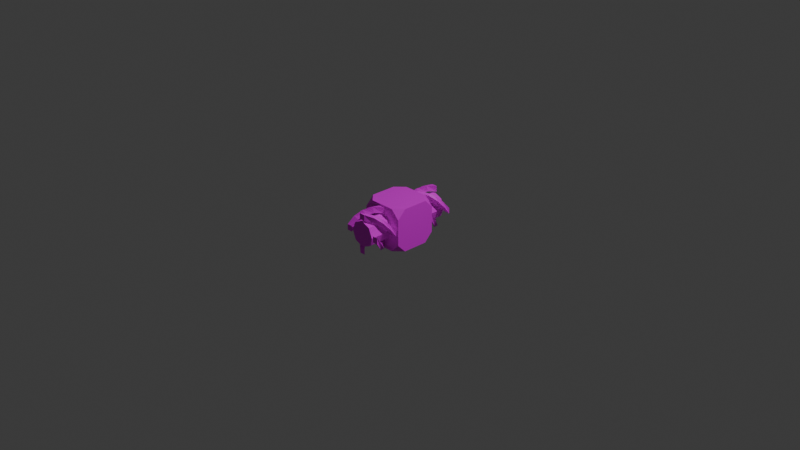 # Source: amatcable.blend  (saved by Blender 4.3.34; exported with 4.5.12 LTS)
import bpy
from mathutils import Matrix  # noqa: F401  (used for matrix-valued properties, if any)

bpy.ops.wm.read_factory_settings(use_empty=True)
scene = bpy.context.scene
scene.name = 'Scene'

# ---- collections
col_collection = bpy.data.collections.new('Collection'); scene.collection.children.link(col_collection)

# ---- images (referenced by path relative to the original .blend; pixels are not part of the script)
import os
ASSET_DIR = os.environ.get("B2B_ASSET_DIR", "")  # directory of the original .blend (textures are referenced by path, not embedded)
HERE = os.path.dirname(os.path.abspath(__file__))  # packed textures are extracted next to this script under _unpacked/

def load_image(name, relpath, width, height, colorspace="sRGB"):
    """Load a texture the original file referenced (path relative to the .blend, or extracted next to this script)."""
    p = next((c for c in (os.path.join(HERE, relpath), os.path.join(ASSET_DIR, relpath)) if relpath and os.path.exists(c)), "")
    if p:
        img = bpy.data.images.load(p, check_existing=True)
        img.name = name
    else:  # same state as the original file: an image datablock whose file is absent (Cycles renders it pink)
        img = bpy.data.images.new(name, width, height)
        img.source = "FILE"
        img.filepath = "//" + (relpath or name)
    img.colorspace_settings.name = colorspace
    return img
img_pipe_amat_png_002 = load_image('pipe_amat.png.002', 'pipe_amat.png', 1024, 1024, 'sRGB')

# ---- materials (node trees are filled in below, after node groups)
mat_material = bpy.data.materials.new('Material')
mat_material.alpha_threshold = 0.0
mat_material.roughness = 0.5
mat_material.line_color = (0.0, 0.0, 0.0, 1.0)

# ---- material node trees
mat_material.use_nodes = True; mat_material.node_tree.nodes.clear()
_N = mat_material.node_tree.nodes; _L = mat_material.node_tree.links
n0 = _N.new('ShaderNodeOutputMaterial'); n0.name = 'Material Output'; n0.location = (300, 300)
n1 = _N.new('ShaderNodeBsdfPrincipled'); n1.name = 'Principled BSDF'; n1.location = (10, 300)
n1.inputs[3].default_value = 1.45
n2 = _N.new('ShaderNodeTexImage'); n2.name = 'Image Texture'; n2.location = (-280, 280)
n2.image = img_pipe_amat_png_002
n2.interpolation = 'Closest'
_L.new(n1.outputs[0], n0.inputs[0])
_L.new(n2.outputs[0], n1.inputs[0])
n0.is_active_output = True

# ---- world
world_world = bpy.data.worlds.new('World'); scene.world = world_world
world_world.use_nodes = True; world_world.node_tree.nodes.clear()
_N = world_world.node_tree.nodes; _L = world_world.node_tree.links
n0 = _N.new('ShaderNodeOutputWorld'); n0.name = 'World Output'; n0.location = (300, 300)
n1 = _N.new('ShaderNodeBackground'); n1.name = 'Background'; n1.location = (10, 300)
n1.inputs[0].default_value = (0.05088, 0.05088, 0.05088, 1.0)
_L.new(n1.outputs[0], n0.inputs[0])
n0.is_active_output = True
world_world.color = (0.05088, 0.05088, 0.05088)
world_world.sun_shadow_jitter_overblur = 0.0

# ---- cameras
cam_camera = bpy.data.cameras.new('Camera')
cam_camera.clip_end = 100.0
cam_camera.ortho_scale = 7.314

# ---- lights
light_light = bpy.data.lights.new('Light', 'POINT')
light_light.energy = 1000.0
light_light.shadow_soft_size = 0.1

# ---- meshes
me_core = bpy.data.meshes.new('Core')
me_core.from_pydata([(-0.1562, -0.1562, -0.09375), (-0.1562, -0.1562, 0.09375), (-0.09375, -0.1562, 0.1562), (0.09375, -0.1562, 0.1562), (0.1562, -0.1562, 0.09375), (0.1562, -0.1562, -0.09375), (0.09375, -0.1562, -0.1562), (-0.09375, -0.1562, -0.1562), (-0.1562, 0.1562, -0.09375), (-0.1562, 0.1562, 0.09375), (-0.09375, 0.1562, 0.1562), (0.09375, 0.1562, 0.1562), (0.1562, 0.1562, 0.09375), (0.1562, 0.1562, -0.09375), (0.09375, 0.1562, -0.1562), (-0.09375, 0.1562, -0.1562), (0.1562, -0.09375, -0.1562), (0.1562, 0.09375, -0.1562), (0.1562, 0.09375, 0.1562), (0.1562, -0.09375, 0.1562), (-0.1562, -0.09375, 0.1562), (-0.1562, 0.09375, 0.1562), (-0.1562, 0.09375, -0.1562), (-0.1562, -0.09375, -0.1562)], [], [(2, 20, 1), (4, 19, 3), (10, 9, 21), (12, 11, 18), (7, 0, 23), (6, 16, 5), (14, 13, 17), (15, 22, 8), (23, 1, 21, 8), (13, 18, 4, 16), (9, 11, 13, 15), (11, 21, 2, 19), (4, 2, 0, 6), (4, 3, 2), (2, 1, 0), (0, 7, 6), (6, 5, 4), (14, 17, 16), (16, 6, 7), (7, 23, 22), (22, 15, 14), (23, 0, 1), (1, 20, 21), (21, 9, 8), (8, 22, 23), (13, 12, 18), (18, 19, 4), (4, 5, 16), (16, 17, 13), (9, 10, 11), (11, 12, 13), (13, 14, 15), (15, 8, 9), (11, 10, 21), (21, 20, 2), (2, 3, 19), (19, 18, 11), (14, 16, 7, 22)])
me_core.polygons.foreach_set('use_smooth', [True] * 38)
_k = set([(0, 1), (0, 7), (0, 23), (1, 2), (1, 20), (2, 3), (2, 20), (3, 4), (3, 19), (4, 5), (4, 19), (5, 6), (5, 16), (6, 7), (6, 16), (7, 23), (8, 9), (8, 15), (8, 22), (9, 10), (9, 21), (10, 11), (10, 21), (11, 12), (11, 18), (12, 13), (12, 18), (13, 14), (13, 17), (14, 15), (14, 17), (15, 22), (16, 17), (18, 19), (20, 21), (22, 23)])
me_core.attributes.new('sharp_edge', 'BOOLEAN', 'EDGE').data.foreach_set('value', [ (min(e.vertices), max(e.vertices)) in _k for e in me_core.edges])
_uv = me_core.uv_layers.new(name='UVMap')
_uv.uv.foreach_set('vector', [0.625, 0.075, 0.625, 0.0, 0.7, 0.0, 0.7, 0.375, 0.625, 0.375, 0.625, 0.3, 0.7, 0.0, 0.625, 0.075, 0.625, 0.0, 1.0, 0.075, 0.925, 0.0, 1.0, 0.0, 1.0, 0.075, 0.925, 0.0, 1.0, 0.0, 1.0, 0.3, 1.0, 0.375, 0.925, 0.375, 0.925, 0.375, 1.0, 0.3, 1.0, 0.375, 0.7, 0.375, 0.625, 0.375, 0.625, 0.3, 0.925, 0.0, 1.0, 0.3, 0.7, 0.375, 0.625, 0.075, 1.0, 0.075, 0.925, 0.375, 0.625, 0.3, 0.7, 0.0, 0.625, 0.075, 0.925, 0.0, 1.0, 0.3, 0.7, 0.375, 1.0, 0.075, 0.925, 0.375, 0.625, 0.3, 0.7, 0.0, 0.7, 0.375, 0.625, 0.075, 0.925, 0.0, 1.0, 0.3, 0.7, 0.375, 0.625, 0.3, 0.625, 0.075, 0.625, 0.075, 0.7, 0.0, 0.925, 0.0, 0.925, 0.0, 1.0, 0.075, 1.0, 0.3, 1.0, 0.3, 0.925, 0.375, 0.7, 0.375, 0.625, 0.075, 0.7, 0.0, 0.925, 0.0, 0.925, 0.0, 1.0, 0.075, 1.0, 0.3, 1.0, 0.3, 0.925, 0.375, 0.7, 0.375, 0.7, 0.375, 0.625, 0.3, 0.625, 0.075, 0.925, 0.0, 1.0, 0.075, 1.0, 0.3, 1.0, 0.3, 0.925, 0.375, 0.7, 0.375, 0.7, 0.375, 0.625, 0.3, 0.625, 0.075, 0.625, 0.075, 0.7, 0.0, 0.925, 0.0, 1.0, 0.075, 1.0, 0.3, 0.925, 0.375, 0.925, 0.375, 0.7, 0.375, 0.625, 0.3, 0.625, 0.3, 0.625, 0.075, 0.7, 0.0, 0.7, 0.0, 0.925, 0.0, 1.0, 0.075, 0.625, 0.075, 0.7, 0.0, 0.925, 0.0, 0.925, 0.0, 1.0, 0.075, 1.0, 0.3, 1.0, 0.3, 0.925, 0.375, 0.7, 0.375, 0.7, 0.375, 0.625, 0.3, 0.625, 0.075, 1.0, 0.075, 1.0, 0.3, 0.925, 0.375, 0.925, 0.375, 0.7, 0.375, 0.625, 0.3, 0.625, 0.3, 0.625, 0.075, 0.7, 0.0, 0.7, 0.0, 0.925, 0.0, 1.0, 0.075, 0.625, 0.075, 0.925, 0.0, 1.0, 0.3, 0.7, 0.375])
me_core.materials.append(mat_material)
me_core.update()
me_core.normals_split_custom_set([tuple(v) for v in zip(*[iter([-0.5774, -0.5774, 0.5774, -0.5774, -0.5774, 0.5774, -0.5774, -0.5774, 0.5774, 0.5774, -0.5774, 0.5774, 0.5774, -0.5774, 0.5774, 0.5774, -0.5774, 0.5774, -0.5774, 0.5774, 0.5774, -0.5774, 0.5774, 0.5774, -0.5774, 0.5774, 0.5774, 0.5774, 0.5774, 0.5774, 0.5774, 0.5774, 0.5774, 0.5774, 0.5774, 0.5774, -0.5774, -0.5774, -0.5774, -0.5774, -0.5774, -0.5774, -0.5774, -0.5774, -0.5774, 0.5774, -0.5774, -0.5774, 0.5774, -0.5774, -0.5774, 0.5774, -0.5774, -0.5774, 0.5774, 0.5774, -0.5774, 0.5774, 0.5774, -0.5774, 0.5774, 0.5774, -0.5774, -0.5774, 0.5774, -0.5774, -0.5774, 0.5774, -0.5774, -0.5774, 0.5774, -0.5774, -1.0, 0.0, 0.0, -1.0, 0.0, 0.0, -1.0, 0.0, 0.0, -1.0, 0.0, 0.0, 1.0, 0.0, 0.0, 1.0, 0.0, 0.0, 1.0, 0.0, 0.0, 1.0, 0.0, 0.0, 0.0, 1.0, 0.0, 0.0, 1.0, 0.0, 0.0, 1.0, 0.0, 0.0, 1.0, 0.0, 0.0, 0.0, 1.0, 0.0, 0.0, 1.0, 0.0, 0.0, 1.0, 0.0, 0.0, 1.0, 0.0, -1.0, 0.0, 0.0, -1.0, 0.0, 0.0, -1.0, 0.0, 0.0, -1.0, 0.0, 0.0, -1.0, 0.0, 0.0, -1.0, 0.0, 0.0, -1.0, 0.0, 0.0, -1.0, 0.0, 0.0, -1.0, 0.0, 0.0, -1.0, 0.0, 0.0, -1.0, 0.0, 0.0, -1.0, 0.0, 0.0, -1.0, 0.0, 0.0, -1.0, 0.0, 0.0, -1.0, 0.0, 0.0, -1.0, 0.0, 0.0, 0.0, -1.0, 0.0, 0.0, -1.0, 0.0, 0.0, -1.0, 0.0, 0.0, -1.0, 0.0, 0.0, -1.0, 0.0, 0.0, -1.0, 0.0, 0.0, -1.0, 0.0, 0.0, -1.0, 0.0, 0.0, -1.0, 0.0, 0.0, -1.0, 0.0, 0.0, -1.0, 0.0, 0.0, -1.0, -1.0, 0.0, 0.0, -1.0, 0.0, 0.0, -1.0, 0.0, 0.0, -1.0, 0.0, 0.0, -1.0, 0.0, 0.0, -1.0, 0.0, 0.0, -1.0, 0.0, 0.0, -1.0, 0.0, 0.0, -1.0, 0.0, 0.0, -1.0, 0.0, 0.0, -1.0, 0.0, 0.0, -1.0, 0.0, 0.0, 1.0, 0.0, 0.0, 1.0, 0.0, 0.0, 1.0, 0.0, 0.0, 1.0, 0.0, 0.0, 1.0, 0.0, 0.0, 1.0, 0.0, 0.0, 1.0, 0.0, 0.0, 1.0, 0.0, 0.0, 1.0, 0.0, 0.0, 1.0, 0.0, 0.0, 1.0, 0.0, 0.0, 1.0, 0.0, 0.0, 0.0, 1.0, 0.0, 0.0, 1.0, 0.0, 0.0, 1.0, 0.0, 0.0, 1.0, 0.0, 0.0, 1.0, 0.0, 0.0, 1.0, 0.0, 0.0, 1.0, 0.0, 0.0, 1.0, 0.0, 0.0, 1.0, 0.0, 0.0, 1.0, 0.0, 0.0, 1.0, 0.0, 0.0, 1.0, 0.0, 0.0, 0.0, 1.0, 0.0, 0.0, 1.0, 0.0, 0.0, 1.0, 0.0, 0.0, 1.0, 0.0, 0.0, 1.0, 0.0, 0.0, 1.0, 0.0, 0.0, 1.0, 0.0, 0.0, 1.0, 0.0, 0.0, 1.0, 0.0, 0.0, 1.0, 0.0, 0.0, 1.0, 0.0, 0.0, 1.0, 0.0, 0.0, -1.0, 0.0, 0.0, -1.0, 0.0, 0.0, -1.0, 0.0, 0.0, -1.0])] * 3)])
me_nz = bpy.data.meshes.new('nZ')
me_nz.from_pydata([(0.1875, 0.0, 0.5), (0.1326, -0.1326, 0.5), (0.0, -0.1875, 0.5), (-0.1326, -0.1326, 0.5), (-0.1875, 0.0, 0.5), (-0.1326, 0.1326, 0.5), (0.0, 0.1875, 0.5), (0.1326, 0.1326, 0.5), (-0.1326, 0.1326, 0.0), (0.0, 0.1875, 0.0), (-0.1326, -0.1326, 0.0), (-0.1875, 0.0, 0.0), (0.1326, -0.1326, 0.0), (0.0, -0.1875, 0.0), (0.1326, 0.1326, 0.0), (0.1875, 0.0, 0.0)], [], [(0, 6, 4), (15, 7, 0), (12, 0, 1), (3, 13, 2), (8, 4, 5), (14, 6, 7), (13, 1, 2), (11, 3, 4), (9, 5, 6), (2, 1, 0), (0, 7, 6), (6, 5, 4), (4, 3, 2), (2, 0, 4), (15, 14, 7), (12, 15, 0), (3, 10, 13), (8, 11, 4), (14, 9, 6), (13, 12, 1), (11, 10, 3), (9, 8, 5)])
me_nz.polygons.foreach_set('use_smooth', [True] * 22)
_k = set([(0, 1), (0, 7), (0, 15), (1, 2), (1, 12), (2, 3), (2, 13), (3, 4), (3, 10), (3, 13), (4, 5), (4, 11), (5, 6), (5, 8), (6, 7), (6, 9), (7, 14)])
me_nz.attributes.new('sharp_edge', 'BOOLEAN', 'EDGE').data.foreach_set('value', [ (min(e.vertices), max(e.vertices)) in _k for e in me_nz.edges])
_uv = me_nz.uv_layers.new(name='UVMap')
_uv.uv.foreach_set('vector', [0.6243, 0.1875, 0.4375, 0.3743, 0.2507, 0.1875, 0.125, 0.5, 0.0, 0.0, 0.125, 0.0, 0.25, 0.5, 0.125, 0.0, 0.25, 0.0, 0.25, 0.0, 0.125, 0.5, 0.125, 0.0, 0.25, 0.5, 0.125, 0.0, 0.25, 0.0, 0.25, 0.5, 0.125, 0.0, 0.25, 0.0, 0.125, 0.5, 0.0, 0.0, 0.125, 0.0, 0.125, 0.5, 0.0, 0.0, 0.125, 0.0, 0.125, 0.5, 0.0, 0.0, 0.125, 0.0, 0.4375, 0.000674, 0.5696, 0.05539, 0.6243, 0.1875, 0.6243, 0.1875, 0.5696, 0.3196, 0.4375, 0.3743, 0.4375, 0.3743, 0.3054, 0.3196, 0.2507, 0.1875, 0.2507, 0.1875, 0.3054, 0.05539, 0.4375, 0.000674, 0.4375, 0.000674, 0.6243, 0.1875, 0.2507, 0.1875, 0.125, 0.5, 0.0, 0.5, 0.0, 0.0, 0.25, 0.5, 0.125, 0.5, 0.125, 0.0, 0.25, 0.0, 0.25, 0.5, 0.125, 0.5, 0.25, 0.5, 0.125, 0.5, 0.125, 0.0, 0.25, 0.5, 0.125, 0.5, 0.125, 0.0, 0.125, 0.5, 0.0, 0.5, 0.0, 0.0, 0.125, 0.5, 0.0, 0.5, 0.0, 0.0, 0.125, 0.5, 0.0, 0.5, 0.0, 0.0])
me_nz.materials.append(mat_material)
me_nz.update()
me_nz.normals_split_custom_set([tuple(v) for v in zip(*[iter([0.0, 0.0, 1.0, 0.0, 0.0, 1.0, 0.0, 0.0, 1.0, 0.9239, 0.3827, -9.016e-07, 0.9239, 0.3827, -1.951e-07, 0.9239, 0.3827, 0.0, 0.9239, -0.3827, -3.325e-07, 0.9239, -0.3827, -1.537e-06, 0.9239, -0.3827, -1.869e-06, -0.3827, -0.9239, 0.0, -0.3827, -0.9239, 0.0, -0.3827, -0.9239, 0.0, -0.9239, 0.3827, 1.386e-07, -0.9239, 0.3827, 6.402e-07, -0.9239, 0.3827, 7.788e-07, 0.3827, 0.9239, 1.94e-07, 0.3827, 0.9239, 8.963e-07, 0.3827, 0.9239, 1.09e-06, 0.3827, -0.9239, -6.349e-07, 0.3827, -0.9239, -1.374e-07, 0.3827, -0.9239, 0.0, -0.9239, -0.3827, 0.0, -0.9239, -0.3827, 0.0, -0.9239, -0.3827, 0.0, -0.3827, 0.9239, 1.537e-06, -0.3827, 0.9239, 3.325e-07, -0.3827, 0.9239, 0.0, 0.0, 0.0, 1.0, 0.0, 0.0, 1.0, 0.0, 0.0, 1.0, 0.0, 0.0, 1.0, 0.0, 0.0, 1.0, 0.0, 0.0, 1.0, 0.0, 0.0, 1.0, 0.0, 0.0, 1.0, 0.0, 0.0, 1.0, 0.0, 0.0, 1.0, 0.0, 0.0, 1.0, 0.0, 0.0, 1.0, 0.0, 0.0, 1.0, 0.0, 0.0, 1.0, 0.0, 0.0, 1.0, 0.9239, 0.3827, -9.016e-07, 0.9239, 0.3827, -1.097e-06, 0.9239, 0.3827, -1.951e-07, 0.9239, -0.3827, -3.325e-07, 0.9239, -0.3827, 0.0, 0.9239, -0.3827, -1.537e-06, -0.3827, -0.9239, 0.0, -0.3827, -0.9239, 0.0, -0.3827, -0.9239, 0.0, -0.9239, 0.3827, 1.386e-07, -0.9239, 0.3827, 0.0, -0.9239, 0.3827, 6.402e-07, 0.3827, 0.9239, 1.94e-07, 0.3827, 0.9239, 0.0, 0.3827, 0.9239, 8.963e-07, 0.3827, -0.9239, -6.349e-07, 0.3827, -0.9239, -7.723e-07, 0.3827, -0.9239, -1.374e-07, -0.9239, -0.3827, 0.0, -0.9239, -0.3827, 0.0, -0.9239, -0.3827, 0.0, -0.3827, 0.9239, 1.537e-06, -0.3827, 0.9239, 1.869e-06, -0.3827, 0.9239, 3.325e-07])] * 3)])
me_pz = bpy.data.meshes.new('pZ')
me_pz.from_pydata([(0.1875, 0.0, -0.5), (0.1326, -0.1326, -0.5), (0.0, -0.1875, -0.5), (-0.1326, -0.1326, -0.5), (-0.1875, 0.0, -0.5), (-0.1326, 0.1326, -0.5), (0.0, 0.1875, -0.5), (0.1326, 0.1326, -0.5), (-0.1326, 0.1326, 0.0), (0.0, 0.1875, 0.0), (-0.1326, -0.1326, 0.0), (-0.1875, 0.0, 0.0), (0.1326, -0.1326, 0.0), (0.0, -0.1875, 0.0), (0.1326, 0.1326, 0.0), (0.1875, 0.0, 0.0)], [], [(6, 8, 9), (4, 10, 11), (2, 12, 13), (7, 9, 14), (8, 4, 11), (10, 2, 13), (1, 15, 12), (0, 14, 15), (7, 0, 4), (6, 5, 8), (4, 3, 10), (2, 1, 12), (7, 6, 9), (8, 5, 4), (10, 3, 2), (1, 0, 15), (0, 7, 14), (0, 1, 2), (2, 3, 0), (3, 4, 0), (4, 5, 6), (6, 7, 4)])
me_pz.polygons.foreach_set('use_smooth', [True] * 22)
_k = set([(0, 1), (0, 7), (0, 15), (1, 2), (1, 12), (2, 3), (2, 10), (2, 13), (3, 4), (3, 10), (4, 5), (4, 8), (4, 11), (5, 6), (5, 8), (6, 7), (6, 9), (7, 14)])
me_pz.attributes.new('sharp_edge', 'BOOLEAN', 'EDGE').data.foreach_set('value', [ (min(e.vertices), max(e.vertices)) in _k for e in me_pz.edges])
_uv = me_pz.uv_layers.new(name='UVMap')
_uv.uv.foreach_set('vector', [0.125, 1.0, 0.0, 0.5, 0.125, 0.5, 0.125, 1.0, 0.0, 0.5, 0.125, 0.5, 0.125, 1.0, 0.0, 0.5, 0.125, 0.5, 0.25, 1.0, 0.125, 0.5, 0.25, 0.5, 0.25, 0.5, 0.125, 1.0, 0.125, 0.5, 0.25, 0.5, 0.125, 1.0, 0.125, 0.5, 0.25, 1.0, 0.125, 0.5, 0.25, 0.5, 0.125, 1.0, 0.0, 0.5, 0.125, 0.5, 0.3054, 0.3196, 0.2507, 0.1875, 0.6243, 0.1875, 0.125, 1.0, 0.0, 1.0, 0.0, 0.5, 0.125, 1.0, 0.0, 1.0, 0.0, 0.5, 0.125, 1.0, 0.0, 1.0, 0.0, 0.5, 0.25, 1.0, 0.125, 1.0, 0.125, 0.5, 0.25, 0.5, 0.25, 1.0, 0.125, 1.0, 0.25, 0.5, 0.25, 1.0, 0.125, 1.0, 0.25, 1.0, 0.125, 1.0, 0.125, 0.5, 0.125, 1.0, 0.0, 1.0, 0.0, 0.5, 0.2507, 0.1875, 0.3054, 0.05539, 0.4375, 0.000674, 0.4375, 0.000674, 0.5696, 0.05539, 0.2507, 0.1875, 0.5696, 0.05539, 0.6243, 0.1875, 0.2507, 0.1875, 0.6243, 0.1875, 0.5696, 0.3196, 0.4375, 0.3743, 0.4375, 0.3743, 0.3054, 0.3196, 0.6243, 0.1875])
me_pz.materials.append(mat_material)
me_pz.update()
me_pz.normals_split_custom_set([tuple(v) for v in zip(*[iter([-0.3827, 0.9239, 6.349e-07, -0.3827, 0.9239, 1.374e-07, -0.3827, 0.9239, 0.0, -0.9239, -0.3827, 9.016e-07, -0.9239, -0.3827, 1.951e-07, -0.9239, -0.3827, 0.0, 0.3827, -0.9239, -1.537e-06, 0.3827, -0.9239, -3.325e-07, 0.3827, -0.9239, 0.0, 0.3827, 0.9239, 0.0, 0.3827, 0.9239, 0.0, 0.3827, 0.9239, 0.0, -0.9239, 0.3827, 0.0, -0.9239, 0.3827, 0.0, -0.9239, 0.3827, 0.0, -0.3827, -0.9239, 0.0, -0.3827, -0.9239, 0.0, -0.3827, -0.9239, 0.0, 0.9239, -0.3827, -1.386e-07, 0.9239, -0.3827, -6.402e-07, 0.9239, -0.3827, -7.788e-07, 0.9239, 0.3827, 0.0, 0.9239, 0.3827, 0.0, 0.9239, 0.3827, 0.0, 0.0, 0.0, -1.0, 0.0, 0.0, -1.0, 0.0, 0.0, -1.0, -0.3827, 0.9239, 6.349e-07, -0.3827, 0.9239, 7.723e-07, -0.3827, 0.9239, 1.374e-07, -0.9239, -0.3827, 9.016e-07, -0.9239, -0.3827, 1.097e-06, -0.9239, -0.3827, 1.951e-07, 0.3827, -0.9239, -1.537e-06, 0.3827, -0.9239, -1.869e-06, 0.3827, -0.9239, -3.325e-07, 0.3827, 0.9239, 0.0, 0.3827, 0.9239, 0.0, 0.3827, 0.9239, 0.0, -0.9239, 0.3827, 1.869e-06, -0.9239, 0.3827, 1.869e-06, -0.9239, 0.3827, 1.869e-06, -0.3827, -0.9239, -1.09e-06, -0.3827, -0.9239, -1.09e-06, -0.3827, -0.9239, -1.09e-06, 0.9239, -0.3827, -1.386e-07, 0.9239, -0.3827, 0.0, 0.9239, -0.3827, -6.402e-07, 0.9239, 0.3827, 0.0, 0.9239, 0.3827, 0.0, 0.9239, 0.3827, 0.0, 0.0, 0.0, -1.0, 0.0, 0.0, -1.0, 0.0, 0.0, -1.0, 0.0, 0.0, -1.0, 0.0, 0.0, -1.0, 0.0, 0.0, -1.0, 0.0, 0.0, -1.0, 0.0, 0.0, -1.0, 0.0, 0.0, -1.0, 0.0, 0.0, -1.0, 0.0, 0.0, -1.0, 0.0, 0.0, -1.0, 0.0, 0.0, -1.0, 0.0, 0.0, -1.0, 0.0, 0.0, -1.0])] * 3)])
me_cube_008 = bpy.data.meshes.new('Cube.008')
me_cube_008.from_pydata([(0.1562, -0.7812, -0.1562), (0.2188, -0.7812, -0.1562), (0.1562, -0.7812, -0.2187), (0.2188, -0.7812, -0.2187), (0.08867, -0.5938, -0.3199), (0.1326, -0.6562, -0.2759), (0.1563, -0.7188, -0.2184), (0.2141, -0.7188, -0.2423), (0.1768, -0.6562, -0.3201), (0.1126, -0.5938, -0.3776), (0.1324, -0.7188, -0.2762), (0.08839, -0.6562, -0.3201), (0.03092, -0.5938, -0.3438), (0.05484, -0.5938, -0.4016), (0.1326, -0.6562, -0.3643), (0.1901, -0.7188, -0.3001), (0.03125, -0.5312, -0.3438), (0.03125, -0.5312, -0.4062), (-0.03125, -0.5312, -0.3438), (-0.03125, -0.5312, -0.4062), (-0.1324, -0.3438, -0.2762), (-0.08839, -0.4062, -0.3201), (-0.03092, -0.4688, -0.3438), (-0.05484, -0.4688, -0.4016), (-0.1326, -0.4062, -0.3643), (-0.1901, -0.3438, -0.3001), (-0.2187, -0.2812, -0.2187), (-0.08867, -0.4688, -0.3199), (-0.1326, -0.4062, -0.2759), (-0.1563, -0.3438, -0.2184), (-0.1562, -0.2812, -0.1562), (-0.2187, -0.2812, -0.1562), (-0.2141, -0.3438, -0.2423), (-0.1768, -0.4062, -0.3201), (-0.1126, -0.4688, -0.3776), (-0.1562, -0.2812, -0.2188), (-0.03125, -0.7812, 0.03125), (0.03125, -0.7812, 0.03125), (0.1324, -0.5938, -0.09883), (0.08839, -0.6562, -0.05492), (0.03092, -0.7188, -0.03118), (0.05484, -0.7188, 0.02656), (0.1326, -0.6562, -0.01072), (0.1901, -0.5938, -0.07492), (0.08867, -0.7188, -0.0551), (0.1326, -0.6562, -0.09911), (0.1563, -0.5938, -0.1566), (0.2141, -0.5938, -0.1327), (0.1768, -0.6562, -0.05492), (0.1126, -0.7188, 0.00264), (0.1562, -0.5312, -0.1562), (0.2188, -0.5312, -0.1562), (0.1562, -0.5312, -0.2187), (0.2188, -0.5312, -0.2187), (0.08867, -0.3438, -0.3199), (0.1326, -0.4062, -0.2759), (0.1563, -0.4688, -0.2184), (0.2141, -0.4688, -0.2423), (0.1768, -0.4062, -0.3201), (0.1126, -0.3438, -0.3776), (0.1324, -0.4688, -0.2762), (0.08839, -0.4062, -0.3201), (0.03092, -0.3438, -0.3438), (0.05484, -0.3438, -0.4016), (0.1326, -0.4062, -0.3643), (0.1901, -0.4688, -0.3001), (0.03125, -0.2812, -0.3438), (0.03125, -0.2812, -0.4062), (-0.03125, -0.2812, -0.3438), (-0.03125, -0.2812, -0.4062), (-0.03125, -0.7812, -0.03125), (0.03125, -0.7812, -0.03125), (0.1324, -0.3438, -0.09883), (0.08839, -0.4062, -0.05492), (0.03092, -0.4688, -0.03118), (0.05484, -0.4688, 0.02656), (0.1326, -0.4062, -0.01072), (0.1901, -0.3438, -0.07492), (0.08867, -0.4688, -0.0551), (0.1326, -0.4062, -0.09911), (0.1563, -0.3438, -0.1566), (0.2141, -0.3438, -0.1327), (0.1768, -0.4062, -0.05492), (0.1126, -0.4688, 0.00264), (0.1562, -0.2812, -0.1562), (0.2188, -0.2812, -0.1562), (0.1562, -0.2812, -0.2187), (0.2188, -0.2812, -0.2187), (-0.2187, -0.7812, -0.2187), (-0.1562, -0.7812, -0.1562), (-0.2187, -0.7812, -0.1562), (-0.1562, -0.7812, -0.2188), (-0.03125, -0.5312, -0.03125), (-0.08867, -0.5938, -0.0551), (-0.1326, -0.6562, -0.09911), (-0.1563, -0.7188, -0.1566), (-0.2141, -0.7188, -0.1327), (-0.1768, -0.6562, -0.05492), (-0.1126, -0.5938, 0.00264), (-0.03125, -0.5312, 0.03125), (-0.1324, -0.7188, -0.09883), (-0.08839, -0.6562, -0.05492), (-0.03092, -0.5938, -0.03118), (0.03125, -0.5312, -0.03125), (0.03125, -0.5312, 0.03125), (-0.05484, -0.5938, 0.02656), (-0.1326, -0.6562, -0.01072), (-0.1901, -0.7188, -0.07492), (0.03125, -0.7812, -0.3438), (0.03125, -0.7812, -0.4062), (-0.03125, -0.7812, -0.3438), (-0.03125, -0.7812, -0.4062), (-0.1324, -0.5938, -0.2762), (-0.08839, -0.6562, -0.3201), (-0.03092, -0.7188, -0.3438), (-0.05484, -0.7188, -0.4016), (-0.1326, -0.6562, -0.3643), (-0.1901, -0.5938, -0.3001), (-0.2187, -0.5312, -0.2187), (-0.08867, -0.7188, -0.3199), (-0.1326, -0.6562, -0.2759), (-0.1563, -0.5938, -0.2184), (-0.1562, -0.5312, -0.1562), (-0.2187, -0.5312, -0.1562), (-0.2141, -0.5938, -0.2423), (-0.1768, -0.6562, -0.3201), (-0.1126, -0.7188, -0.3776), (-0.1562, -0.5312, -0.2188), (-0.03125, -0.2812, -0.03125), (-0.08867, -0.3438, -0.0551), (-0.1326, -0.4062, -0.09911), (-0.1563, -0.4688, -0.1566), (-0.2141, -0.4688, -0.1327), (-0.1768, -0.4062, -0.05492), (-0.1126, -0.3438, 0.00264), (-0.03125, -0.2812, 0.03125), (-0.1324, -0.4688, -0.09883), (-0.08839, -0.4062, -0.05492), (-0.03092, -0.3438, -0.03118), (0.03125, -0.2812, -0.03125), (0.03125, -0.2812, 0.03125), (-0.05484, -0.3438, 0.02656), (-0.1326, -0.4062, -0.01072), (-0.1901, -0.4688, -0.07492)], [], [(10, 15, 3, 2), (6, 10, 2, 0), (15, 7, 1, 3), (19, 17, 9, 13), (13, 9, 8, 14), (14, 8, 7, 15), (16, 18, 12, 4), (4, 12, 11, 5), (5, 11, 10, 6), (18, 19, 13, 12), (12, 13, 14, 11), (11, 14, 15, 10), (0, 1, 7, 6), (6, 7, 8, 5), (5, 8, 9, 4), (4, 9, 17, 16), (27, 34, 19, 18), (22, 27, 18, 16), (34, 23, 17, 19), (31, 26, 25, 32), (32, 25, 24, 33), (33, 24, 23, 34), (35, 30, 29, 20), (20, 29, 28, 21), (21, 28, 27, 22), (30, 31, 32, 29), (29, 32, 33, 28), (28, 33, 34, 27), (16, 17, 23, 22), (22, 23, 24, 21), (21, 24, 25, 20), (20, 25, 26, 35), (44, 49, 37, 71), (40, 44, 71, 70), (49, 41, 36, 37), (53, 51, 43, 47), (47, 43, 42, 48), (48, 42, 41, 49), (50, 52, 46, 38), (38, 46, 45, 39), (39, 45, 44, 40), (52, 53, 47, 46), (46, 47, 48, 45), (45, 48, 49, 44), (70, 36, 41, 40), (40, 41, 42, 39), (39, 42, 43, 38), (38, 43, 51, 50), (60, 65, 53, 52), (56, 60, 52, 50), (65, 57, 51, 53), (69, 67, 59, 63), (63, 59, 58, 64), (64, 58, 57, 65), (66, 68, 62, 54), (54, 62, 61, 55), (55, 61, 60, 56), (68, 69, 63, 62), (62, 63, 64, 61), (61, 64, 65, 60), (50, 51, 57, 56), (56, 57, 58, 55), (55, 58, 59, 54), (54, 59, 67, 66), (78, 83, 104, 103), (74, 78, 103, 92), (83, 75, 99, 104), (87, 85, 77, 81), (81, 77, 76, 82), (82, 76, 75, 83), (84, 86, 80, 72), (72, 80, 79, 73), (73, 79, 78, 74), (86, 87, 81, 80), (80, 81, 82, 79), (79, 82, 83, 78), (92, 99, 75, 74), (74, 75, 76, 73), (73, 76, 77, 72), (72, 77, 85, 84), (100, 107, 90, 89), (95, 100, 89, 91), (107, 96, 88, 90), (104, 99, 98, 105), (105, 98, 97, 106), (106, 97, 96, 107), (92, 103, 102, 93), (93, 102, 101, 94), (94, 101, 100, 95), (103, 104, 105, 102), (102, 105, 106, 101), (101, 106, 107, 100), (91, 88, 96, 95), (95, 96, 97, 94), (94, 97, 98, 93), (93, 98, 99, 92), (119, 126, 111, 110), (114, 119, 110, 108), (126, 115, 109, 111), (123, 118, 117, 124), (124, 117, 116, 125), (125, 116, 115, 126), (127, 122, 121, 112), (112, 121, 120, 113), (113, 120, 119, 114), (122, 123, 124, 121), (121, 124, 125, 120), (120, 125, 126, 119), (108, 109, 115, 114), (114, 115, 116, 113), (113, 116, 117, 112), (112, 117, 118, 127), (136, 143, 123, 122), (131, 136, 122, 127), (143, 132, 118, 123), (140, 135, 134, 141), (141, 134, 133, 142), (142, 133, 132, 143), (128, 139, 138, 129), (129, 138, 137, 130), (130, 137, 136, 131), (139, 140, 141, 138), (138, 141, 142, 137), (137, 142, 143, 136), (127, 118, 132, 131), (131, 132, 133, 130), (130, 133, 134, 129), (129, 134, 135, 128), (36, 70, 71, 37), (0, 2, 3, 1), (108, 110, 111, 109), (88, 91, 89, 90)])
_uv = me_cube_008.uv_layers.new(name='UVMap')
_uv.uv.foreach_set('vector', [0.375, 0.9375, 0.4375, 0.9375, 0.4375, 1.0, 0.375, 1.0, 0.375, 0.9375, 0.4375, 0.9375, 0.4375, 1.0, 0.375, 1.0, 0.375, 0.9375, 0.4375, 0.9375, 0.4375, 1.0, 0.375, 1.0, 0.375, 0.9375, 0.4375, 0.9375, 0.4375, 1.0, 0.375, 1.0, 0.375, 0.9375, 0.4375, 0.9375, 0.4375, 1.0, 0.375, 1.0, 0.375, 0.9375, 0.4375, 0.9375, 0.4375, 1.0, 0.375, 1.0, 0.375, 0.9375, 0.4375, 0.9375, 0.4375, 1.0, 0.375, 1.0, 0.375, 0.9375, 0.4375, 0.9375, 0.4375, 1.0, 0.375, 1.0, 0.375, 0.9375, 0.4375, 0.9375, 0.4375, 1.0, 0.375, 1.0, 0.375, 0.9375, 0.4375, 0.9375, 0.4375, 1.0, 0.375, 1.0, 0.375, 0.9375, 0.4375, 0.9375, 0.4375, 1.0, 0.375, 1.0, 0.375, 0.9375, 0.4375, 0.9375, 0.4375, 1.0, 0.375, 1.0, 0.375, 0.9375, 0.4375, 0.9375, 0.4375, 1.0, 0.375, 1.0, 0.375, 0.9375, 0.4375, 0.9375, 0.4375, 1.0, 0.375, 1.0, 0.375, 0.9375, 0.4375, 0.9375, 0.4375, 1.0, 0.375, 1.0, 0.375, 0.9375, 0.4375, 0.9375, 0.4375, 1.0, 0.375, 1.0, 0.375, 0.9375, 0.4375, 0.9375, 0.4375, 1.0, 0.375, 1.0, 0.375, 0.9375, 0.4375, 0.9375, 0.4375, 1.0, 0.375, 1.0, 0.375, 0.9375, 0.4375, 0.9375, 0.4375, 1.0, 0.375, 1.0, 0.375, 0.9375, 0.4375, 0.9375, 0.4375, 1.0, 0.375, 1.0, 0.375, 0.9375, 0.4375, 0.9375, 0.4375, 1.0, 0.375, 1.0, 0.375, 0.9375, 0.4375, 0.9375, 0.4375, 1.0, 0.375, 1.0, 0.375, 0.9375, 0.4375, 0.9375, 0.4375, 1.0, 0.375, 1.0, 0.375, 0.9375, 0.4375, 0.9375, 0.4375, 1.0, 0.375, 1.0, 0.375, 0.9375, 0.4375, 0.9375, 0.4375, 1.0, 0.375, 1.0, 0.375, 0.9375, 0.4375, 0.9375, 0.4375, 1.0, 0.375, 1.0, 0.375, 0.9375, 0.4375, 0.9375, 0.4375, 1.0, 0.375, 1.0, 0.375, 0.9375, 0.4375, 0.9375, 0.4375, 1.0, 0.375, 1.0, 0.375, 0.9375, 0.4375, 0.9375, 0.4375, 1.0, 0.375, 1.0, 0.375, 0.9375, 0.4375, 0.9375, 0.4375, 1.0, 0.375, 1.0, 0.375, 0.9375, 0.4375, 0.9375, 0.4375, 1.0, 0.375, 1.0, 0.375, 0.9375, 0.4375, 0.9375, 0.4375, 1.0, 0.375, 1.0, 0.3125, 0.9375, 0.375, 0.9375, 0.375, 1.0, 0.3125, 1.0, 0.3125, 0.9375, 0.375, 0.9375, 0.375, 1.0, 0.3125, 1.0, 0.3125, 0.9375, 0.375, 0.9375, 0.375, 1.0, 0.3125, 1.0, 0.3125, 0.9375, 0.375, 0.9375, 0.375, 1.0, 0.3125, 1.0, 0.3125, 0.9375, 0.375, 0.9375, 0.375, 1.0, 0.3125, 1.0, 0.3125, 0.9375, 0.375, 0.9375, 0.375, 1.0, 0.3125, 1.0, 0.3125, 0.9375, 0.375, 0.9375, 0.375, 1.0, 0.3125, 1.0, 0.3125, 0.9375, 0.375, 0.9375, 0.375, 1.0, 0.3125, 1.0, 0.3125, 0.9375, 0.375, 0.9375, 0.375, 1.0, 0.3125, 1.0, 0.3125, 0.9375, 0.375, 0.9375, 0.375, 1.0, 0.3125, 1.0, 0.3125, 0.9375, 0.375, 0.9375, 0.375, 1.0, 0.3125, 1.0, 0.3125, 0.9375, 0.375, 0.9375, 0.375, 1.0, 0.3125, 1.0, 0.3125, 0.9375, 0.375, 0.9375, 0.375, 1.0, 0.3125, 1.0, 0.3125, 0.9375, 0.375, 0.9375, 0.375, 1.0, 0.3125, 1.0, 0.3125, 0.9375, 0.375, 0.9375, 0.375, 1.0, 0.3125, 1.0, 0.3125, 0.9375, 0.375, 0.9375, 0.375, 1.0, 0.3125, 1.0, 0.3125, 0.9375, 0.375, 0.9375, 0.375, 1.0, 0.3125, 1.0, 0.3125, 0.9375, 0.375, 0.9375, 0.375, 1.0, 0.3125, 1.0, 0.3125, 0.9375, 0.375, 0.9375, 0.375, 1.0, 0.3125, 1.0, 0.3125, 0.9375, 0.375, 0.9375, 0.375, 1.0, 0.3125, 1.0, 0.3125, 0.9375, 0.375, 0.9375, 0.375, 1.0, 0.3125, 1.0, 0.3125, 0.9375, 0.375, 0.9375, 0.375, 1.0, 0.3125, 1.0, 0.3125, 0.9375, 0.375, 0.9375, 0.375, 1.0, 0.3125, 1.0, 0.3125, 0.9375, 0.375, 0.9375, 0.375, 1.0, 0.3125, 1.0, 0.3125, 0.9375, 0.375, 0.9375, 0.375, 1.0, 0.3125, 1.0, 0.3125, 0.9375, 0.375, 0.9375, 0.375, 1.0, 0.3125, 1.0, 0.3125, 0.9375, 0.375, 0.9375, 0.375, 1.0, 0.3125, 1.0, 0.3125, 0.9375, 0.375, 0.9375, 0.375, 1.0, 0.3125, 1.0, 0.3125, 0.9375, 0.375, 0.9375, 0.375, 1.0, 0.3125, 1.0, 0.3125, 0.9375, 0.375, 0.9375, 0.375, 1.0, 0.3125, 1.0, 0.3125, 0.9375, 0.375, 0.9375, 0.375, 1.0, 0.3125, 1.0, 0.3125, 0.9375, 0.375, 0.9375, 0.375, 1.0, 0.3125, 1.0, 0.375, 0.9375, 0.4375, 0.9375, 0.4375, 1.0, 0.375, 1.0, 0.375, 0.9375, 0.4375, 0.9375, 0.4375, 1.0, 0.375, 1.0, 0.375, 0.9375, 0.4375, 0.9375, 0.4375, 1.0, 0.375, 1.0, 0.375, 0.9375, 0.4375, 0.9375, 0.4375, 1.0, 0.375, 1.0, 0.375, 0.9375, 0.4375, 0.9375, 0.4375, 1.0, 0.375, 1.0, 0.375, 0.9375, 0.4375, 0.9375, 0.4375, 1.0, 0.375, 1.0, 0.375, 0.9375, 0.4375, 0.9375, 0.4375, 1.0, 0.375, 1.0, 0.375, 0.9375, 0.4375, 0.9375, 0.4375, 1.0, 0.375, 1.0, 0.375, 0.9375, 0.4375, 0.9375, 0.4375, 1.0, 0.375, 1.0, 0.375, 0.9375, 0.4375, 0.9375, 0.4375, 1.0, 0.375, 1.0, 0.375, 0.9375, 0.4375, 0.9375, 0.4375, 1.0, 0.375, 1.0, 0.375, 0.9375, 0.4375, 0.9375, 0.4375, 1.0, 0.375, 1.0, 0.375, 0.9375, 0.4375, 0.9375, 0.4375, 1.0, 0.375, 1.0, 0.375, 0.9375, 0.4375, 0.9375, 0.4375, 1.0, 0.375, 1.0, 0.375, 0.9375, 0.4375, 0.9375, 0.4375, 1.0, 0.375, 1.0, 0.375, 0.9375, 0.4375, 0.9375, 0.4375, 1.0, 0.375, 1.0, 0.375, 0.9375, 0.4375, 0.9375, 0.4375, 1.0, 0.375, 1.0, 0.375, 0.9375, 0.4375, 0.9375, 0.4375, 1.0, 0.375, 1.0, 0.375, 0.9375, 0.4375, 0.9375, 0.4375, 1.0, 0.375, 1.0, 0.375, 0.9375, 0.4375, 0.9375, 0.4375, 1.0, 0.375, 1.0, 0.375, 0.9375, 0.4375, 0.9375, 0.4375, 1.0, 0.375, 1.0, 0.375, 0.9375, 0.4375, 0.9375, 0.4375, 1.0, 0.375, 1.0, 0.375, 0.9375, 0.4375, 0.9375, 0.4375, 1.0, 0.375, 1.0, 0.375, 0.9375, 0.4375, 0.9375, 0.4375, 1.0, 0.375, 1.0, 0.375, 0.9375, 0.4375, 0.9375, 0.4375, 1.0, 0.375, 1.0, 0.375, 0.9375, 0.4375, 0.9375, 0.4375, 1.0, 0.375, 1.0, 0.375, 0.9375, 0.4375, 0.9375, 0.4375, 1.0, 0.375, 1.0, 0.375, 0.9375, 0.4375, 0.9375, 0.4375, 1.0, 0.375, 1.0, 0.375, 0.9375, 0.4375, 0.9375, 0.4375, 1.0, 0.375, 1.0, 0.375, 0.9375, 0.4375, 0.9375, 0.4375, 1.0, 0.375, 1.0, 0.375, 0.9375, 0.4375, 0.9375, 0.4375, 1.0, 0.375, 1.0, 0.375, 0.9375, 0.4375, 0.9375, 0.4375, 1.0, 0.375, 1.0, 0.3125, 0.9375, 0.375, 0.9375, 0.375, 1.0, 0.3125, 1.0, 0.3125, 0.9375, 0.375, 0.9375, 0.375, 1.0, 0.3125, 1.0, 0.3125, 0.9375, 0.375, 0.9375, 0.375, 1.0, 0.3125, 1.0, 0.3125, 0.9375, 0.375, 0.9375, 0.375, 1.0, 0.3125, 1.0, 0.3125, 0.9375, 0.375, 0.9375, 0.375, 1.0, 0.3125, 1.0, 0.3125, 0.9375, 0.375, 0.9375, 0.375, 1.0, 0.3125, 1.0, 0.3125, 0.9375, 0.375, 0.9375, 0.375, 1.0, 0.3125, 1.0, 0.3125, 0.9375, 0.375, 0.9375, 0.375, 1.0, 0.3125, 1.0, 0.3125, 0.9375, 0.375, 0.9375, 0.375, 1.0, 0.3125, 1.0, 0.3125, 0.9375, 0.375, 0.9375, 0.375, 1.0, 0.3125, 1.0, 0.3125, 0.9375, 0.375, 0.9375, 0.375, 1.0, 0.3125, 1.0, 0.3125, 0.9375, 0.375, 0.9375, 0.375, 1.0, 0.3125, 1.0, 0.3125, 0.9375, 0.375, 0.9375, 0.375, 1.0, 0.3125, 1.0, 0.3125, 0.9375, 0.375, 0.9375, 0.375, 1.0, 0.3125, 1.0, 0.3125, 0.9375, 0.375, 0.9375, 0.375, 1.0, 0.3125, 1.0, 0.3125, 0.9375, 0.375, 0.9375, 0.375, 1.0, 0.3125, 1.0, 0.3125, 0.9375, 0.375, 0.9375, 0.375, 1.0, 0.3125, 1.0, 0.3125, 0.9375, 0.375, 0.9375, 0.375, 1.0, 0.3125, 1.0, 0.3125, 0.9375, 0.375, 0.9375, 0.375, 1.0, 0.3125, 1.0, 0.3125, 0.9375, 0.375, 0.9375, 0.375, 1.0, 0.3125, 1.0, 0.3125, 0.9375, 0.375, 0.9375, 0.375, 1.0, 0.3125, 1.0, 0.3125, 0.9375, 0.375, 0.9375, 0.375, 1.0, 0.3125, 1.0, 0.3125, 0.9375, 0.375, 0.9375, 0.375, 1.0, 0.3125, 1.0, 0.3125, 0.9375, 0.375, 0.9375, 0.375, 1.0, 0.3125, 1.0, 0.3125, 0.9375, 0.375, 0.9375, 0.375, 1.0, 0.3125, 1.0, 0.3125, 0.9375, 0.375, 0.9375, 0.375, 1.0, 0.3125, 1.0, 0.3125, 0.9375, 0.375, 0.9375, 0.375, 1.0, 0.3125, 1.0, 0.3125, 0.9375, 0.375, 0.9375, 0.375, 1.0, 0.3125, 1.0, 0.3125, 0.9375, 0.375, 0.9375, 0.375, 1.0, 0.3125, 1.0, 0.3125, 0.9375, 0.375, 0.9375, 0.375, 1.0, 0.3125, 1.0, 0.3125, 0.9375, 0.375, 0.9375, 0.375, 1.0, 0.3125, 1.0, 0.3125, 0.9375, 0.375, 0.9375, 0.375, 1.0, 0.3125, 1.0, 0.3125, 0.9375, 0.375, 0.9375, 0.375, 1.0, 0.3125, 1.0, 0.375, 0.9375, 0.4375, 0.9375, 0.4375, 1.0, 0.375, 1.0, 0.3125, 0.9375, 0.375, 0.9375, 0.375, 1.0, 0.3125, 1.0, 0.375, 0.9375, 0.4375, 0.9375, 0.4375, 1.0, 0.375, 1.0])
me_cube_008.materials.append(mat_material)
me_cube_008.update()
me_cube_009 = bpy.data.meshes.new('Cube.009')
me_cube_009.from_pydata([(0.1324, 0.1562, -0.09883), (0.08839, 0.09375, -0.05492), (0.03092, 0.03125, -0.03118), (0.05484, 0.03125, 0.02656), (0.1326, 0.09375, -0.01072), (0.1901, 0.1562, -0.07492), (0.08867, 0.03125, -0.0551), (0.1326, 0.09375, -0.09911), (0.1563, 0.1562, -0.1566), (0.2141, 0.1562, -0.1327), (0.1768, 0.09375, -0.05492), (0.1126, 0.03125, 0.00264), (0.1562, 0.2188, -0.1562), (0.2188, 0.2188, -0.1562), (0.1562, 0.2188, -0.2187), (0.2188, 0.2188, -0.2187), (-0.2187, -0.2812, -0.2187), (-0.1562, -0.2812, -0.1562), (-0.2187, -0.2812, -0.1562), (-0.1562, -0.2812, -0.2188), (-0.03125, -0.03125, -0.03125), (-0.08867, -0.09375, -0.0551), (-0.1326, -0.1562, -0.09911), (-0.1563, -0.2188, -0.1566), (-0.2141, -0.2188, -0.1327), (-0.1768, -0.1562, -0.05492), (-0.1126, -0.09375, 0.00264), (-0.03125, -0.03125, 0.03125), (-0.1324, -0.2188, -0.09883), (-0.08839, -0.1562, -0.05492), (-0.03092, -0.09375, -0.03118), (0.03125, -0.03125, -0.03125), (0.03125, -0.03125, 0.03125), (-0.05484, -0.09375, 0.02656), (-0.1326, -0.1562, -0.01072), (-0.1901, -0.2188, -0.07492), (0.03125, -0.2812, -0.3438), (0.03125, -0.2812, -0.4062), (-0.03125, -0.2812, -0.3438), (-0.03125, -0.2812, -0.4062), (-0.1324, -0.09375, -0.2762), (-0.08839, -0.1562, -0.3201), (-0.03092, -0.2188, -0.3438), (-0.05484, -0.2188, -0.4016), (-0.1326, -0.1562, -0.3643), (-0.1901, -0.09375, -0.3001), (-0.2187, -0.03125, -0.2187), (-0.08867, -0.2188, -0.3199), (-0.1326, -0.1562, -0.2759), (-0.1563, -0.09375, -0.2184), (-0.1562, -0.03125, -0.1562), (-0.2187, -0.03125, -0.1562), (-0.2141, -0.09375, -0.2423), (-0.1768, -0.1562, -0.3201), (-0.1126, -0.2188, -0.3776), (-0.1562, -0.03125, -0.2188), (-0.03125, 0.2188, -0.03125), (-0.08867, 0.1562, -0.0551), (-0.1326, 0.09375, -0.09911), (-0.1563, 0.03125, -0.1566), (-0.2141, 0.03125, -0.1327), (-0.1768, 0.09375, -0.05492), (-0.1126, 0.1562, 0.00264), (-0.03125, 0.2188, 0.03125), (-0.1324, 0.03125, -0.09883), (-0.08839, 0.09375, -0.05492), (-0.03092, 0.1562, -0.03118), (0.03125, 0.2188, -0.03125), (0.03125, 0.2188, 0.03125), (-0.05484, 0.1562, 0.02656), (-0.1326, 0.09375, -0.01072), (-0.1901, 0.03125, -0.07492), (0.1562, -0.2812, -0.1562), (0.2188, -0.2812, -0.1562), (0.1562, -0.2812, -0.2187), (0.2188, -0.2812, -0.2187), (0.08867, -0.09375, -0.3199), (0.1326, -0.1562, -0.2759), (0.1563, -0.2188, -0.2184), (0.2141, -0.2188, -0.2423), (0.1768, -0.1562, -0.3201), (0.1126, -0.09375, -0.3776), (0.1324, -0.2188, -0.2762), (0.08839, -0.1562, -0.3201), (0.03092, -0.09375, -0.3438), (0.05484, -0.09375, -0.4016), (0.1326, -0.1562, -0.3643), (0.1901, -0.2188, -0.3001), (0.03125, -0.03125, -0.3438), (0.03125, -0.03125, -0.4062), (-0.03125, -0.03125, -0.3438), (-0.03125, -0.03125, -0.4062), (-0.1324, 0.1562, -0.2762), (-0.08839, 0.09375, -0.3201), (-0.03092, 0.03125, -0.3438), (-0.05484, 0.03125, -0.4016), (-0.1326, 0.09375, -0.3643), (-0.1901, 0.1562, -0.3001), (-0.2187, 0.2188, -0.2187), (-0.08867, 0.03125, -0.3199), (-0.1326, 0.09375, -0.2759), (-0.1563, 0.1562, -0.2184), (-0.1562, 0.2188, -0.1562), (-0.2187, 0.2188, -0.1562), (-0.2141, 0.1562, -0.2423), (-0.1768, 0.09375, -0.3201), (-0.1126, 0.03125, -0.3776), (-0.1562, 0.2188, -0.2188), (-0.03125, -0.2812, -0.03125), (-0.03125, -0.2812, 0.03125), (0.03125, -0.2812, -0.03125), (0.03125, -0.2812, 0.03125), (0.1324, -0.09375, -0.09883), (0.08839, -0.1562, -0.05492), (0.03092, -0.2188, -0.03118), (0.05484, -0.2188, 0.02656), (0.1326, -0.1562, -0.01072), (0.1901, -0.09375, -0.07492), (0.08867, -0.2188, -0.0551), (0.1326, -0.1562, -0.09911), (0.1563, -0.09375, -0.1566), (0.2141, -0.09375, -0.1327), (0.1768, -0.1562, -0.05492), (0.1126, -0.2188, 0.00264), (0.1562, -0.03125, -0.1562), (0.2188, -0.03125, -0.1562), (0.1562, -0.03125, -0.2187), (0.2188, -0.03125, -0.2187), (0.08867, 0.1562, -0.3199), (0.1326, 0.09375, -0.2759), (0.1563, 0.03125, -0.2184), (0.2141, 0.03125, -0.2423), (0.1768, 0.09375, -0.3201), (0.1126, 0.1562, -0.3776), (0.1324, 0.03125, -0.2762), (0.08839, 0.09375, -0.3201), (0.03092, 0.1562, -0.3438), (0.05484, 0.1562, -0.4016), (0.1326, 0.09375, -0.3643), (0.1901, 0.03125, -0.3001), (0.03125, 0.2188, -0.3438), (0.03125, 0.2188, -0.4062), (-0.03125, 0.2188, -0.3438), (-0.03125, 0.2188, -0.4062)], [], [(6, 11, 32, 31), (2, 6, 31, 20), (11, 3, 27, 32), (15, 13, 5, 9), (9, 5, 4, 10), (10, 4, 3, 11), (12, 14, 8, 0), (0, 8, 7, 1), (1, 7, 6, 2), (14, 15, 9, 8), (8, 9, 10, 7), (7, 10, 11, 6), (20, 27, 3, 2), (2, 3, 4, 1), (1, 4, 5, 0), (0, 5, 13, 12), (28, 35, 18, 17), (23, 28, 17, 19), (35, 24, 16, 18), (32, 27, 26, 33), (33, 26, 25, 34), (34, 25, 24, 35), (20, 31, 30, 21), (21, 30, 29, 22), (22, 29, 28, 23), (31, 32, 33, 30), (30, 33, 34, 29), (29, 34, 35, 28), (19, 16, 24, 23), (23, 24, 25, 22), (22, 25, 26, 21), (21, 26, 27, 20), (47, 54, 39, 38), (42, 47, 38, 36), (54, 43, 37, 39), (51, 46, 45, 52), (52, 45, 44, 53), (53, 44, 43, 54), (55, 50, 49, 40), (40, 49, 48, 41), (41, 48, 47, 42), (50, 51, 52, 49), (49, 52, 53, 48), (48, 53, 54, 47), (36, 37, 43, 42), (42, 43, 44, 41), (41, 44, 45, 40), (40, 45, 46, 55), (64, 71, 51, 50), (59, 64, 50, 55), (71, 60, 46, 51), (68, 63, 62, 69), (69, 62, 61, 70), (70, 61, 60, 71), (56, 67, 66, 57), (57, 66, 65, 58), (58, 65, 64, 59), (67, 68, 69, 66), (66, 69, 70, 65), (65, 70, 71, 64), (55, 46, 60, 59), (59, 60, 61, 58), (58, 61, 62, 57), (57, 62, 63, 56), (82, 87, 75, 74), (78, 82, 74, 72), (87, 79, 73, 75), (91, 89, 81, 85), (85, 81, 80, 86), (86, 80, 79, 87), (88, 90, 84, 76), (76, 84, 83, 77), (77, 83, 82, 78), (90, 91, 85, 84), (84, 85, 86, 83), (83, 86, 87, 82), (72, 73, 79, 78), (78, 79, 80, 77), (77, 80, 81, 76), (76, 81, 89, 88), (99, 106, 91, 90), (94, 99, 90, 88), (106, 95, 89, 91), (103, 98, 97, 104), (104, 97, 96, 105), (105, 96, 95, 106), (107, 102, 101, 92), (92, 101, 100, 93), (93, 100, 99, 94), (102, 103, 104, 101), (101, 104, 105, 100), (100, 105, 106, 99), (88, 89, 95, 94), (94, 95, 96, 93), (93, 96, 97, 92), (92, 97, 98, 107), (118, 123, 111, 110), (114, 118, 110, 108), (123, 115, 109, 111), (127, 125, 117, 121), (121, 117, 116, 122), (122, 116, 115, 123), (124, 126, 120, 112), (112, 120, 119, 113), (113, 119, 118, 114), (126, 127, 121, 120), (120, 121, 122, 119), (119, 122, 123, 118), (108, 109, 115, 114), (114, 115, 116, 113), (113, 116, 117, 112), (112, 117, 125, 124), (134, 139, 127, 126), (130, 134, 126, 124), (139, 131, 125, 127), (143, 141, 133, 137), (137, 133, 132, 138), (138, 132, 131, 139), (140, 142, 136, 128), (128, 136, 135, 129), (129, 135, 134, 130), (142, 143, 137, 136), (136, 137, 138, 135), (135, 138, 139, 134), (124, 125, 131, 130), (130, 131, 132, 129), (129, 132, 133, 128), (128, 133, 141, 140), (12, 13, 15, 14), (98, 103, 102, 107), (63, 68, 67, 56), (140, 141, 143, 142)])
_uv = me_cube_009.uv_layers.new(name='UVMap')
_uv.uv.foreach_set('vector', [0.375, 0.9375, 0.4375, 0.9375, 0.4375, 1.0, 0.375, 1.0, 0.375, 0.9375, 0.4375, 0.9375, 0.4375, 1.0, 0.375, 1.0, 0.375, 0.9375, 0.4375, 0.9375, 0.4375, 1.0, 0.375, 1.0, 0.375, 0.9375, 0.4375, 0.9375, 0.4375, 1.0, 0.375, 1.0, 0.375, 0.9375, 0.4375, 0.9375, 0.4375, 1.0, 0.375, 1.0, 0.375, 0.9375, 0.4375, 0.9375, 0.4375, 1.0, 0.375, 1.0, 0.375, 0.9375, 0.4375, 0.9375, 0.4375, 1.0, 0.375, 1.0, 0.375, 0.9375, 0.4375, 0.9375, 0.4375, 1.0, 0.375, 1.0, 0.375, 0.9375, 0.4375, 0.9375, 0.4375, 1.0, 0.375, 1.0, 0.375, 0.9375, 0.4375, 0.9375, 0.4375, 1.0, 0.375, 1.0, 0.375, 0.9375, 0.4375, 0.9375, 0.4375, 1.0, 0.375, 1.0, 0.375, 0.9375, 0.4375, 0.9375, 0.4375, 1.0, 0.375, 1.0, 0.375, 0.9375, 0.4375, 0.9375, 0.4375, 1.0, 0.375, 1.0, 0.375, 0.9375, 0.4375, 0.9375, 0.4375, 1.0, 0.375, 1.0, 0.375, 0.9375, 0.4375, 0.9375, 0.4375, 1.0, 0.375, 1.0, 0.375, 0.9375, 0.4375, 0.9375, 0.4375, 1.0, 0.375, 1.0, 0.375, 0.9375, 0.4375, 0.9375, 0.4375, 1.0, 0.375, 1.0, 0.375, 0.9375, 0.4375, 0.9375, 0.4375, 1.0, 0.375, 1.0, 0.375, 0.9375, 0.4375, 0.9375, 0.4375, 1.0, 0.375, 1.0, 0.375, 0.9375, 0.4375, 0.9375, 0.4375, 1.0, 0.375, 1.0, 0.375, 0.9375, 0.4375, 0.9375, 0.4375, 1.0, 0.375, 1.0, 0.375, 0.9375, 0.4375, 0.9375, 0.4375, 1.0, 0.375, 1.0, 0.375, 0.9375, 0.4375, 0.9375, 0.4375, 1.0, 0.375, 1.0, 0.375, 0.9375, 0.4375, 0.9375, 0.4375, 1.0, 0.375, 1.0, 0.375, 0.9375, 0.4375, 0.9375, 0.4375, 1.0, 0.375, 1.0, 0.375, 0.9375, 0.4375, 0.9375, 0.4375, 1.0, 0.375, 1.0, 0.375, 0.9375, 0.4375, 0.9375, 0.4375, 1.0, 0.375, 1.0, 0.375, 0.9375, 0.4375, 0.9375, 0.4375, 1.0, 0.375, 1.0, 0.375, 0.9375, 0.4375, 0.9375, 0.4375, 1.0, 0.375, 1.0, 0.375, 0.9375, 0.4375, 0.9375, 0.4375, 1.0, 0.375, 1.0, 0.375, 0.9375, 0.4375, 0.9375, 0.4375, 1.0, 0.375, 1.0, 0.375, 0.9375, 0.4375, 0.9375, 0.4375, 1.0, 0.375, 1.0, 0.3125, 0.9375, 0.375, 0.9375, 0.375, 1.0, 0.3125, 1.0, 0.3125, 0.9375, 0.375, 0.9375, 0.375, 1.0, 0.3125, 1.0, 0.3125, 0.9375, 0.375, 0.9375, 0.375, 1.0, 0.3125, 1.0, 0.3125, 0.9375, 0.375, 0.9375, 0.375, 1.0, 0.3125, 1.0, 0.3125, 0.9375, 0.375, 0.9375, 0.375, 1.0, 0.3125, 1.0, 0.3125, 0.9375, 0.375, 0.9375, 0.375, 1.0, 0.3125, 1.0, 0.3125, 0.9375, 0.375, 0.9375, 0.375, 1.0, 0.3125, 1.0, 0.3125, 0.9375, 0.375, 0.9375, 0.375, 1.0, 0.3125, 1.0, 0.3125, 0.9375, 0.375, 0.9375, 0.375, 1.0, 0.3125, 1.0, 0.3125, 0.9375, 0.375, 0.9375, 0.375, 1.0, 0.3125, 1.0, 0.3125, 0.9375, 0.375, 0.9375, 0.375, 1.0, 0.3125, 1.0, 0.3125, 0.9375, 0.375, 0.9375, 0.375, 1.0, 0.3125, 1.0, 0.3125, 0.9375, 0.375, 0.9375, 0.375, 1.0, 0.3125, 1.0, 0.3125, 0.9375, 0.375, 0.9375, 0.375, 1.0, 0.3125, 1.0, 0.3125, 0.9375, 0.375, 0.9375, 0.375, 1.0, 0.3125, 1.0, 0.3125, 0.9375, 0.375, 0.9375, 0.375, 1.0, 0.3125, 1.0, 0.3125, 0.9375, 0.375, 0.9375, 0.375, 1.0, 0.3125, 1.0, 0.3125, 0.9375, 0.375, 0.9375, 0.375, 1.0, 0.3125, 1.0, 0.3125, 0.9375, 0.375, 0.9375, 0.375, 1.0, 0.3125, 1.0, 0.3125, 0.9375, 0.375, 0.9375, 0.375, 1.0, 0.3125, 1.0, 0.3125, 0.9375, 0.375, 0.9375, 0.375, 1.0, 0.3125, 1.0, 0.3125, 0.9375, 0.375, 0.9375, 0.375, 1.0, 0.3125, 1.0, 0.3125, 0.9375, 0.375, 0.9375, 0.375, 1.0, 0.3125, 1.0, 0.3125, 0.9375, 0.375, 0.9375, 0.375, 1.0, 0.3125, 1.0, 0.3125, 0.9375, 0.375, 0.9375, 0.375, 1.0, 0.3125, 1.0, 0.3125, 0.9375, 0.375, 0.9375, 0.375, 1.0, 0.3125, 1.0, 0.3125, 0.9375, 0.375, 0.9375, 0.375, 1.0, 0.3125, 1.0, 0.3125, 0.9375, 0.375, 0.9375, 0.375, 1.0, 0.3125, 1.0, 0.3125, 0.9375, 0.375, 0.9375, 0.375, 1.0, 0.3125, 1.0, 0.3125, 0.9375, 0.375, 0.9375, 0.375, 1.0, 0.3125, 1.0, 0.3125, 0.9375, 0.375, 0.9375, 0.375, 1.0, 0.3125, 1.0, 0.3125, 0.9375, 0.375, 0.9375, 0.375, 1.0, 0.3125, 1.0, 0.375, 0.9375, 0.4375, 0.9375, 0.4375, 1.0, 0.375, 1.0, 0.375, 0.9375, 0.4375, 0.9375, 0.4375, 1.0, 0.375, 1.0, 0.375, 0.9375, 0.4375, 0.9375, 0.4375, 1.0, 0.375, 1.0, 0.375, 0.9375, 0.4375, 0.9375, 0.4375, 1.0, 0.375, 1.0, 0.375, 0.9375, 0.4375, 0.9375, 0.4375, 1.0, 0.375, 1.0, 0.375, 0.9375, 0.4375, 0.9375, 0.4375, 1.0, 0.375, 1.0, 0.375, 0.9375, 0.4375, 0.9375, 0.4375, 1.0, 0.375, 1.0, 0.375, 0.9375, 0.4375, 0.9375, 0.4375, 1.0, 0.375, 1.0, 0.375, 0.9375, 0.4375, 0.9375, 0.4375, 1.0, 0.375, 1.0, 0.375, 0.9375, 0.4375, 0.9375, 0.4375, 1.0, 0.375, 1.0, 0.375, 0.9375, 0.4375, 0.9375, 0.4375, 1.0, 0.375, 1.0, 0.375, 0.9375, 0.4375, 0.9375, 0.4375, 1.0, 0.375, 1.0, 0.375, 0.9375, 0.4375, 0.9375, 0.4375, 1.0, 0.375, 1.0, 0.375, 0.9375, 0.4375, 0.9375, 0.4375, 1.0, 0.375, 1.0, 0.375, 0.9375, 0.4375, 0.9375, 0.4375, 1.0, 0.375, 1.0, 0.375, 0.9375, 0.4375, 0.9375, 0.4375, 1.0, 0.375, 1.0, 0.375, 0.9375, 0.4375, 0.9375, 0.4375, 1.0, 0.375, 1.0, 0.375, 0.9375, 0.4375, 0.9375, 0.4375, 1.0, 0.375, 1.0, 0.375, 0.9375, 0.4375, 0.9375, 0.4375, 1.0, 0.375, 1.0, 0.375, 0.9375, 0.4375, 0.9375, 0.4375, 1.0, 0.375, 1.0, 0.375, 0.9375, 0.4375, 0.9375, 0.4375, 1.0, 0.375, 1.0, 0.375, 0.9375, 0.4375, 0.9375, 0.4375, 1.0, 0.375, 1.0, 0.375, 0.9375, 0.4375, 0.9375, 0.4375, 1.0, 0.375, 1.0, 0.375, 0.9375, 0.4375, 0.9375, 0.4375, 1.0, 0.375, 1.0, 0.375, 0.9375, 0.4375, 0.9375, 0.4375, 1.0, 0.375, 1.0, 0.375, 0.9375, 0.4375, 0.9375, 0.4375, 1.0, 0.375, 1.0, 0.375, 0.9375, 0.4375, 0.9375, 0.4375, 1.0, 0.375, 1.0, 0.375, 0.9375, 0.4375, 0.9375, 0.4375, 1.0, 0.375, 1.0, 0.375, 0.9375, 0.4375, 0.9375, 0.4375, 1.0, 0.375, 1.0, 0.375, 0.9375, 0.4375, 0.9375, 0.4375, 1.0, 0.375, 1.0, 0.375, 0.9375, 0.4375, 0.9375, 0.4375, 1.0, 0.375, 1.0, 0.375, 0.9375, 0.4375, 0.9375, 0.4375, 1.0, 0.375, 1.0, 0.3125, 0.9375, 0.375, 0.9375, 0.375, 1.0, 0.3125, 1.0, 0.3125, 0.9375, 0.375, 0.9375, 0.375, 1.0, 0.3125, 1.0, 0.3125, 0.9375, 0.375, 0.9375, 0.375, 1.0, 0.3125, 1.0, 0.3125, 0.9375, 0.375, 0.9375, 0.375, 1.0, 0.3125, 1.0, 0.3125, 0.9375, 0.375, 0.9375, 0.375, 1.0, 0.3125, 1.0, 0.3125, 0.9375, 0.375, 0.9375, 0.375, 1.0, 0.3125, 1.0, 0.3125, 0.9375, 0.375, 0.9375, 0.375, 1.0, 0.3125, 1.0, 0.3125, 0.9375, 0.375, 0.9375, 0.375, 1.0, 0.3125, 1.0, 0.3125, 0.9375, 0.375, 0.9375, 0.375, 1.0, 0.3125, 1.0, 0.3125, 0.9375, 0.375, 0.9375, 0.375, 1.0, 0.3125, 1.0, 0.3125, 0.9375, 0.375, 0.9375, 0.375, 1.0, 0.3125, 1.0, 0.3125, 0.9375, 0.375, 0.9375, 0.375, 1.0, 0.3125, 1.0, 0.3125, 0.9375, 0.375, 0.9375, 0.375, 1.0, 0.3125, 1.0, 0.3125, 0.9375, 0.375, 0.9375, 0.375, 1.0, 0.3125, 1.0, 0.3125, 0.9375, 0.375, 0.9375, 0.375, 1.0, 0.3125, 1.0, 0.3125, 0.9375, 0.375, 0.9375, 0.375, 1.0, 0.3125, 1.0, 0.3125, 0.9375, 0.375, 0.9375, 0.375, 1.0, 0.3125, 1.0, 0.3125, 0.9375, 0.375, 0.9375, 0.375, 1.0, 0.3125, 1.0, 0.3125, 0.9375, 0.375, 0.9375, 0.375, 1.0, 0.3125, 1.0, 0.3125, 0.9375, 0.375, 0.9375, 0.375, 1.0, 0.3125, 1.0, 0.3125, 0.9375, 0.375, 0.9375, 0.375, 1.0, 0.3125, 1.0, 0.3125, 0.9375, 0.375, 0.9375, 0.375, 1.0, 0.3125, 1.0, 0.3125, 0.9375, 0.375, 0.9375, 0.375, 1.0, 0.3125, 1.0, 0.3125, 0.9375, 0.375, 0.9375, 0.375, 1.0, 0.3125, 1.0, 0.3125, 0.9375, 0.375, 0.9375, 0.375, 1.0, 0.3125, 1.0, 0.3125, 0.9375, 0.375, 0.9375, 0.375, 1.0, 0.3125, 1.0, 0.3125, 0.9375, 0.375, 0.9375, 0.375, 1.0, 0.3125, 1.0, 0.3125, 0.9375, 0.375, 0.9375, 0.375, 1.0, 0.3125, 1.0, 0.3125, 0.9375, 0.375, 0.9375, 0.375, 1.0, 0.3125, 1.0, 0.3125, 0.9375, 0.375, 0.9375, 0.375, 1.0, 0.3125, 1.0, 0.3125, 0.9375, 0.375, 0.9375, 0.375, 1.0, 0.3125, 1.0, 0.3125, 0.9375, 0.375, 0.9375, 0.375, 1.0, 0.3125, 1.0, 0.375, 0.9375, 0.4375, 0.9375, 0.4375, 1.0, 0.375, 1.0, 0.375, 0.9375, 0.4375, 0.9375, 0.4375, 1.0, 0.375, 1.0, 0.3125, 0.9375, 0.375, 0.9375, 0.375, 1.0, 0.3125, 1.0, 0.3125, 0.9375, 0.375, 0.9375, 0.375, 1.0, 0.3125, 1.0])
me_cube_009.materials.append(mat_material)
me_cube_009.update()

# ---- objects
ob_light = bpy.data.objects.new('Light', light_light)
ob_camera = bpy.data.objects.new('Camera', cam_camera)
ob_core = bpy.data.objects.new('Core', me_core)
ob_nz = bpy.data.objects.new('nZ', me_nz)
ob_pz = bpy.data.objects.new('pZ', me_pz)
ob_cube_003 = bpy.data.objects.new('Cube.003', me_cube_008)
ob_cube_001 = bpy.data.objects.new('Cube.001', me_cube_009)

# ---- transforms, parenting, visibility, modifiers, constraints
ob_light.location = (4.076, 1.005, 5.904)
ob_light.rotation_euler = (0.6503, 0.05522, 1.866)
ob_light.lock_rotations_4d = False
ob_light.empty_display_type = 'ARROWS'
ob_light.color = (0.0, 0.0, 0.0, 0.0)
ob_light.lineart.crease_threshold = 0.0
ob_camera.location = (7.359, -6.926, 4.958)
ob_camera.rotation_euler = (1.109, 0.0, 0.8149)
ob_camera.lock_rotations_4d = False
ob_camera.empty_display_type = 'ARROWS'
ob_camera.color = (0.0, 0.0, 0.0, 0.0)
ob_camera.display_type = 'WIRE'
ob_camera.lineart.crease_threshold = 0.0
ob_core.location = (0.0, 0.0, 0.0)
ob_core.rotation_euler = (1.571, -0.0, 0.0)
ob_core.scale = (1.5, 1.5, 1.5)
ob_nz.location = (0.0, 0.0, 0.0)
ob_nz.rotation_euler = (1.571, -0.0, 0.0)
ob_nz.scale = (0.75, 0.75, 1.0)
ob_pz.location = (0.0, 0.0, 0.0)
ob_pz.rotation_euler = (1.571, -0.0, 0.0)
ob_pz.scale = (0.75, 0.75, 1.0)
ob_cube_003.location = (0.0, 0.2812, 0.1875)
ob_cube_001.location = (0.0, 0.2812, 0.1875)

# ---- collection membership
col_collection.objects.link(ob_light)
col_collection.objects.link(ob_camera)
col_collection.objects.link(ob_core)
col_collection.objects.link(ob_nz)
col_collection.objects.link(ob_pz)
col_collection.objects.link(ob_cube_003)
col_collection.objects.link(ob_cube_001)

# ---- scene / render settings (as saved in the file)
scene.camera = ob_camera
scene.frame_start = 1; scene.frame_end = 250; scene.frame_set(1)
scene.render.engine = 'BLENDER_EEVEE_NEXT'
bpy.context.view_layer.update()

